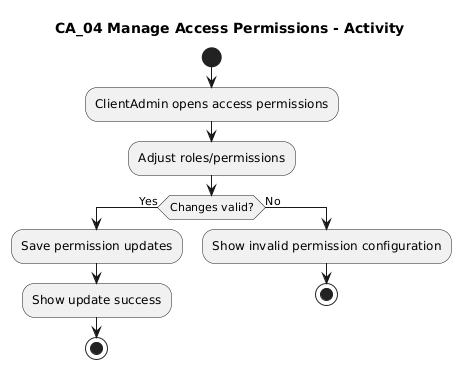

The diagram above was rendered by PlantUML. Its source (embedded in the PNG):
@startuml
title CA_04 Manage Access Permissions - Activity
start
:ClientAdmin opens access permissions;
:Adjust roles/permissions;
if (Changes valid?) then (Yes)
  :Save permission updates;
  :Show update success;
  stop
else (No)
  :Show invalid permission configuration;
  stop
endif
@enduml